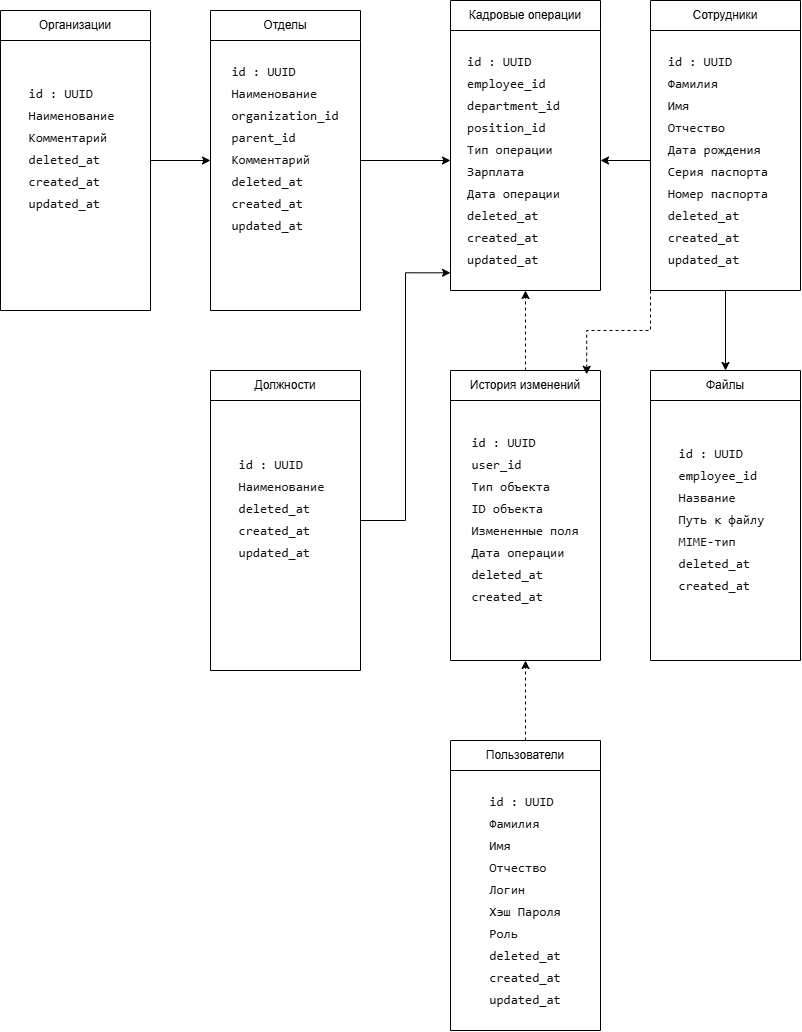

The diagram above was exported from draw.io. Its source (the exported page's mxGraphModel, read from the mxfile embedded in the PNG):
<mxGraphModel dx="2049" dy="1136" grid="1" gridSize="10" guides="1" tooltips="1" connect="1" arrows="1" fold="1" page="1" pageScale="1" pageWidth="827" pageHeight="1169" math="0" shadow="0">
  <root>
    <mxCell id="0" />
    <mxCell id="1" parent="0" />
    <mxCell id="AQfmRHiCT0qWtuEDT-gu-12" edge="1" parent="1" source="AQfmRHiCT0qWtuEDT-gu-1" style="edgeStyle=orthogonalEdgeStyle;rounded=0;orthogonalLoop=1;jettySize=auto;html=1;entryX=0.5;entryY=1;entryDx=0;entryDy=0;defaultLabelBackgroundColor=gap;dashed=1;" target="AQfmRHiCT0qWtuEDT-gu-10">
      <mxGeometry relative="1" as="geometry" />
    </mxCell>
    <mxCell id="AQfmRHiCT0qWtuEDT-gu-1" parent="1" style="swimlane;fontStyle=0;childLayout=stackLayout;horizontal=1;startSize=30;horizontalStack=0;resizeParent=1;resizeParentMax=0;resizeLast=0;collapsible=1;marginBottom=0;whiteSpace=wrap;html=1;" value="Пользователи" vertex="1">
      <mxGeometry height="290" width="150" x="470" y="810" as="geometry" />
    </mxCell>
    <mxCell id="AQfmRHiCT0qWtuEDT-gu-7" parent="AQfmRHiCT0qWtuEDT-gu-1" style="text;html=1;whiteSpace=wrap;strokeColor=none;fillColor=none;align=center;verticalAlign=middle;rounded=0;" value="&lt;pre style=&quot;font-style: normal; font-variant: normal; font-size-adjust: none; font-language-override: normal; font-kerning: auto; font-optical-sizing: auto; font-feature-settings: normal; font-variation-settings: normal; font-stretch: normal; font-size: 13px; line-height: 22px; font-family: Menlo, Monaco, Consolas, &amp;quot;Cascadia Mono&amp;quot;, &amp;quot;Ubuntu Mono&amp;quot;, &amp;quot;DejaVu Sans Mono&amp;quot;, &amp;quot;Liberation Mono&amp;quot;, &amp;quot;JetBrains Mono&amp;quot;, &amp;quot;Fira Code&amp;quot;, Cousine, &amp;quot;Roboto Mono&amp;quot;, &amp;quot;Courier New&amp;quot;, Courier, sans-serif, system-ui; overflow: auto; white-space: pre-wrap; word-break: break-all; padding: 16px; color: rgb(15, 17, 21); text-align: start; margin: 0px !important;&quot;&gt;id : UUID&lt;br&gt;Фамилия &lt;br&gt;Имя&lt;br&gt;Отчество&lt;br&gt;Логин&lt;br&gt;Хэш Пароля&lt;br&gt;Роль&lt;br&gt;deleted_at&lt;br&gt;created_at&lt;br&gt;updated_at&lt;/pre&gt;" vertex="1">
      <mxGeometry height="260" width="150" y="30" as="geometry" />
    </mxCell>
    <mxCell id="AQfmRHiCT0qWtuEDT-gu-15" edge="1" parent="1" source="AQfmRHiCT0qWtuEDT-gu-9" style="edgeStyle=orthogonalEdgeStyle;rounded=0;orthogonalLoop=1;jettySize=auto;html=1;exitX=0.5;exitY=0;exitDx=0;exitDy=0;entryX=0.5;entryY=1;entryDx=0;entryDy=0;defaultLabelBackgroundColor=gap;dashed=1;" target="AQfmRHiCT0qWtuEDT-gu-13">
      <mxGeometry relative="1" as="geometry" />
    </mxCell>
    <mxCell id="AQfmRHiCT0qWtuEDT-gu-9" parent="1" style="swimlane;fontStyle=0;childLayout=stackLayout;horizontal=1;startSize=30;horizontalStack=0;resizeParent=1;resizeParentMax=0;resizeLast=0;collapsible=1;marginBottom=0;whiteSpace=wrap;html=1;" value="История изменений" vertex="1">
      <mxGeometry height="290" width="150" x="470" y="440" as="geometry" />
    </mxCell>
    <mxCell id="AQfmRHiCT0qWtuEDT-gu-10" parent="AQfmRHiCT0qWtuEDT-gu-9" style="text;html=1;whiteSpace=wrap;strokeColor=none;fillColor=none;align=center;verticalAlign=middle;rounded=0;" value="&lt;pre style=&quot;font-style: normal; font-variant: normal; font-size-adjust: none; font-language-override: normal; font-kerning: auto; font-optical-sizing: auto; font-feature-settings: normal; font-variation-settings: normal; font-stretch: normal; font-size: 13px; line-height: 22px; font-family: Menlo, Monaco, Consolas, &amp;quot;Cascadia Mono&amp;quot;, &amp;quot;Ubuntu Mono&amp;quot;, &amp;quot;DejaVu Sans Mono&amp;quot;, &amp;quot;Liberation Mono&amp;quot;, &amp;quot;JetBrains Mono&amp;quot;, &amp;quot;Fira Code&amp;quot;, Cousine, &amp;quot;Roboto Mono&amp;quot;, &amp;quot;Courier New&amp;quot;, Courier, sans-serif, system-ui; overflow: auto; white-space: pre-wrap; word-break: break-all; padding: 16px; color: rgb(15, 17, 21); text-align: start; margin: 0px !important;&quot;&gt;id : UUID&lt;br&gt;user_id &lt;br&gt;Тип объекта&lt;br&gt;ID объекта&lt;br&gt;Измененные поля&lt;br&gt;Дата операции&lt;br&gt;deleted_at&lt;br&gt;created_at&lt;br&gt;&lt;br&gt;&lt;/pre&gt;" vertex="1">
      <mxGeometry height="260" width="150" y="30" as="geometry" />
    </mxCell>
    <mxCell id="AQfmRHiCT0qWtuEDT-gu-13" parent="1" style="swimlane;fontStyle=0;childLayout=stackLayout;horizontal=1;startSize=30;horizontalStack=0;resizeParent=1;resizeParentMax=0;resizeLast=0;collapsible=1;marginBottom=0;whiteSpace=wrap;html=1;" value="Кадровые операции" vertex="1">
      <mxGeometry height="290" width="150" x="470" y="70" as="geometry" />
    </mxCell>
    <mxCell id="AQfmRHiCT0qWtuEDT-gu-14" parent="AQfmRHiCT0qWtuEDT-gu-13" style="text;html=1;whiteSpace=wrap;strokeColor=none;fillColor=none;align=center;verticalAlign=middle;rounded=0;" value="&lt;pre style=&quot;font-variant-numeric: normal; font-variant-east-asian: normal; font-variant-alternates: normal; font-variant-position: normal; font-variant-emoji: normal; font-size-adjust: none; font-language-override: normal; font-kerning: auto; font-optical-sizing: auto; font-feature-settings: normal; font-variation-settings: normal; font-stretch: normal; line-height: 22px; overflow: auto; word-break: break-all; padding: 16px; text-align: start; margin: 0px !important; color: rgb(15, 17, 21);&quot;&gt;&lt;font color=&quot;#0f1115&quot; face=&quot;Menlo, Monaco, Consolas, Cascadia Mono, Ubuntu Mono, DejaVu Sans Mono, Liberation Mono, JetBrains Mono, Fira Code, Cousine, Roboto Mono, Courier New, Courier, sans-serif, system-ui&quot;&gt;&lt;span style=&quot;font-size: 13px; text-wrap-mode: wrap;&quot;&gt;id : UUID&lt;br&gt;employee_id   &lt;br&gt;department_id   position_id &lt;br&gt;Тип операции  &lt;br&gt;Зарплата  &lt;br&gt;Дата операции  &lt;br&gt;deleted_at   &lt;br&gt;created_at  &lt;br&gt;updated_at&lt;/span&gt;&lt;/font&gt;&lt;font color=&quot;rgba(0, 0, 0, 0)&quot; face=&quot;Menlo, Monaco, Consolas, Cascadia Mono, Ubuntu Mono, DejaVu Sans Mono, Liberation Mono, JetBrains Mono, Fira Code, Cousine, Roboto Mono, Courier New, Courier, sans-serif, system-ui&quot;&gt;&lt;span style=&quot;font-size: 13px; text-wrap-mode: wrap;&quot;&gt;&lt;/span&gt;&lt;/font&gt;&lt;/pre&gt;" vertex="1">
      <mxGeometry height="260" width="150" y="30" as="geometry" />
    </mxCell>
    <mxCell id="AQfmRHiCT0qWtuEDT-gu-33" edge="1" parent="1" source="AQfmRHiCT0qWtuEDT-gu-16" style="edgeStyle=orthogonalEdgeStyle;rounded=0;orthogonalLoop=1;jettySize=auto;html=1;exitX=1;exitY=0.5;exitDx=0;exitDy=0;entryX=0;entryY=0.5;entryDx=0;entryDy=0;defaultLabelBackgroundColor=gap;" target="AQfmRHiCT0qWtuEDT-gu-19">
      <mxGeometry relative="1" as="geometry" />
    </mxCell>
    <mxCell id="AQfmRHiCT0qWtuEDT-gu-16" parent="1" style="swimlane;fontStyle=0;childLayout=stackLayout;horizontal=1;startSize=30;horizontalStack=0;resizeParent=1;resizeParentMax=0;resizeLast=0;collapsible=1;marginBottom=0;whiteSpace=wrap;html=1;" value="Организации" vertex="1">
      <mxGeometry height="300" width="150" x="20" y="80" as="geometry" />
    </mxCell>
    <mxCell id="AQfmRHiCT0qWtuEDT-gu-17" parent="AQfmRHiCT0qWtuEDT-gu-16" style="text;html=1;whiteSpace=wrap;strokeColor=none;fillColor=none;align=center;verticalAlign=middle;rounded=0;" value="&lt;pre style=&quot;font-variant-numeric: normal; font-variant-east-asian: normal; font-variant-alternates: normal; font-variant-position: normal; font-variant-emoji: normal; font-size-adjust: none; font-language-override: normal; font-kerning: auto; font-optical-sizing: auto; font-feature-settings: normal; font-variation-settings: normal; font-stretch: normal; line-height: 22px; overflow: auto; word-break: break-all; padding: 16px; text-align: start; color: rgb(15, 17, 21); margin: 0px !important;&quot;&gt;&lt;font color=&quot;#0f1115&quot; face=&quot;Menlo, Monaco, Consolas, Cascadia Mono, Ubuntu Mono, DejaVu Sans Mono, Liberation Mono, JetBrains Mono, Fira Code, Cousine, Roboto Mono, Courier New, Courier, sans-serif, system-ui&quot;&gt;&lt;span style=&quot;font-size: 13px; text-wrap-mode: wrap;&quot;&gt;id : UUID&lt;br&gt;Наименование&lt;br&gt;Комментарий  &lt;br&gt;deleted_at   &lt;br&gt;created_at  &lt;br&gt;updated_at&lt;br&gt;&lt;/span&gt;&lt;pre style=&quot;font-variant: normal; font-size-adjust: none; font-language-override: normal; font-kerning: auto; font-optical-sizing: auto; font-feature-settings: normal; font-variation-settings: normal; font-stretch: normal; line-height: 22px; overflow: auto; word-break: break-all; padding: 16px; color: rgb(15, 17, 21); margin: 0px !important;&quot;&gt;&lt;font face=&quot;Menlo, Monaco, Consolas, Cascadia Mono, Ubuntu Mono, DejaVu Sans Mono, Liberation Mono, JetBrains Mono, Fira Code, Cousine, Roboto Mono, Courier New, Courier, sans-serif, system-ui&quot;&gt;&lt;span style=&quot;font-size: 13px; text-wrap-mode: wrap;&quot;&gt; &lt;br&gt;&lt;/span&gt;&lt;/font&gt;&lt;/pre&gt;&lt;/font&gt;&lt;font color=&quot;rgba(0, 0, 0, 0)&quot; face=&quot;Menlo, Monaco, Consolas, Cascadia Mono, Ubuntu Mono, DejaVu Sans Mono, Liberation Mono, JetBrains Mono, Fira Code, Cousine, Roboto Mono, Courier New, Courier, sans-serif, system-ui&quot;&gt;&lt;span style=&quot;font-size: 13px; text-wrap-mode: wrap;&quot;&gt;&lt;/span&gt;&lt;/font&gt;&lt;/pre&gt;" vertex="1">
      <mxGeometry height="270" width="150" y="30" as="geometry" />
    </mxCell>
    <mxCell id="AQfmRHiCT0qWtuEDT-gu-22" edge="1" parent="1" source="AQfmRHiCT0qWtuEDT-gu-19" style="edgeStyle=orthogonalEdgeStyle;rounded=0;orthogonalLoop=1;jettySize=auto;html=1;exitX=1;exitY=0.5;exitDx=0;exitDy=0;defaultLabelBackgroundColor=gap;" target="AQfmRHiCT0qWtuEDT-gu-14">
      <mxGeometry relative="1" as="geometry" />
    </mxCell>
    <mxCell id="AQfmRHiCT0qWtuEDT-gu-19" parent="1" style="swimlane;fontStyle=0;childLayout=stackLayout;horizontal=1;startSize=30;horizontalStack=0;resizeParent=1;resizeParentMax=0;resizeLast=0;collapsible=1;marginBottom=0;whiteSpace=wrap;html=1;" value="Отделы" vertex="1">
      <mxGeometry height="300" width="150" x="230" y="80" as="geometry" />
    </mxCell>
    <mxCell id="AQfmRHiCT0qWtuEDT-gu-20" parent="AQfmRHiCT0qWtuEDT-gu-19" style="text;html=1;whiteSpace=wrap;strokeColor=none;fillColor=none;align=center;verticalAlign=middle;rounded=0;" value="&lt;pre style=&quot;font-variant-numeric: normal; font-variant-east-asian: normal; font-variant-alternates: normal; font-variant-position: normal; font-variant-emoji: normal; font-size-adjust: none; font-language-override: normal; font-kerning: auto; font-optical-sizing: auto; font-feature-settings: normal; font-variation-settings: normal; font-stretch: normal; line-height: 22px; overflow: auto; word-break: break-all; padding: 16px; text-align: start; color: rgb(15, 17, 21); margin: 0px !important;&quot;&gt;&lt;font color=&quot;#0f1115&quot; face=&quot;Menlo, Monaco, Consolas, Cascadia Mono, Ubuntu Mono, DejaVu Sans Mono, Liberation Mono, JetBrains Mono, Fira Code, Cousine, Roboto Mono, Courier New, Courier, sans-serif, system-ui&quot;&gt;&lt;span style=&quot;font-size: 13px; text-wrap-mode: wrap;&quot;&gt;id : UUID&lt;br&gt;Наименование&lt;br&gt;organization_id&lt;br&gt;parent_id&lt;br&gt;Комментарий  &lt;br&gt;deleted_at   &lt;br&gt;created_at  &lt;br&gt;updated_at&lt;br&gt;&lt;/span&gt;&lt;pre style=&quot;font-variant: normal; font-size-adjust: none; font-language-override: normal; font-kerning: auto; font-optical-sizing: auto; font-feature-settings: normal; font-variation-settings: normal; font-stretch: normal; line-height: 22px; overflow: auto; word-break: break-all; padding: 16px; color: rgb(15, 17, 21); margin: 0px !important;&quot;&gt;&lt;font face=&quot;Menlo, Monaco, Consolas, Cascadia Mono, Ubuntu Mono, DejaVu Sans Mono, Liberation Mono, JetBrains Mono, Fira Code, Cousine, Roboto Mono, Courier New, Courier, sans-serif, system-ui&quot;&gt;&lt;span style=&quot;font-size: 13px; text-wrap-mode: wrap;&quot;&gt; &lt;br&gt;&lt;/span&gt;&lt;/font&gt;&lt;/pre&gt;&lt;/font&gt;&lt;font color=&quot;rgba(0, 0, 0, 0)&quot; face=&quot;Menlo, Monaco, Consolas, Cascadia Mono, Ubuntu Mono, DejaVu Sans Mono, Liberation Mono, JetBrains Mono, Fira Code, Cousine, Roboto Mono, Courier New, Courier, sans-serif, system-ui&quot;&gt;&lt;span style=&quot;font-size: 13px; text-wrap-mode: wrap;&quot;&gt;&lt;/span&gt;&lt;/font&gt;&lt;/pre&gt;" vertex="1">
      <mxGeometry height="270" width="150" y="30" as="geometry" />
    </mxCell>
    <mxCell id="AQfmRHiCT0qWtuEDT-gu-23" parent="1" style="swimlane;fontStyle=0;childLayout=stackLayout;horizontal=1;startSize=30;horizontalStack=0;resizeParent=1;resizeParentMax=0;resizeLast=0;collapsible=1;marginBottom=0;whiteSpace=wrap;html=1;" value="Должности" vertex="1">
      <mxGeometry height="300" width="150" x="230" y="440" as="geometry" />
    </mxCell>
    <mxCell id="AQfmRHiCT0qWtuEDT-gu-24" parent="AQfmRHiCT0qWtuEDT-gu-23" style="text;html=1;whiteSpace=wrap;strokeColor=none;fillColor=none;align=center;verticalAlign=middle;rounded=0;" value="&lt;pre style=&quot;font-variant-numeric: normal; font-variant-east-asian: normal; font-variant-alternates: normal; font-variant-position: normal; font-variant-emoji: normal; font-size-adjust: none; font-language-override: normal; font-kerning: auto; font-optical-sizing: auto; font-feature-settings: normal; font-variation-settings: normal; font-stretch: normal; line-height: 22px; overflow: auto; word-break: break-all; padding: 16px; text-align: start; color: rgb(15, 17, 21); margin: 0px !important;&quot;&gt;&lt;font color=&quot;#0f1115&quot; face=&quot;Menlo, Monaco, Consolas, Cascadia Mono, Ubuntu Mono, DejaVu Sans Mono, Liberation Mono, JetBrains Mono, Fira Code, Cousine, Roboto Mono, Courier New, Courier, sans-serif, system-ui&quot;&gt;&lt;span style=&quot;font-size: 13px; text-wrap-mode: wrap;&quot;&gt;id : UUID&lt;br&gt;Наименование &lt;br&gt;deleted_at   &lt;br&gt;created_at  &lt;br&gt;updated_at&lt;br&gt;&lt;/span&gt;&lt;pre style=&quot;font-variant: normal; font-size-adjust: none; font-language-override: normal; font-kerning: auto; font-optical-sizing: auto; font-feature-settings: normal; font-variation-settings: normal; font-stretch: normal; line-height: 22px; overflow: auto; word-break: break-all; padding: 16px; color: rgb(15, 17, 21); margin: 0px !important;&quot;&gt;&lt;font face=&quot;Menlo, Monaco, Consolas, Cascadia Mono, Ubuntu Mono, DejaVu Sans Mono, Liberation Mono, JetBrains Mono, Fira Code, Cousine, Roboto Mono, Courier New, Courier, sans-serif, system-ui&quot;&gt;&lt;span style=&quot;font-size: 13px; text-wrap-mode: wrap;&quot;&gt; &lt;br&gt;&lt;/span&gt;&lt;/font&gt;&lt;/pre&gt;&lt;/font&gt;&lt;font color=&quot;rgba(0, 0, 0, 0)&quot; face=&quot;Menlo, Monaco, Consolas, Cascadia Mono, Ubuntu Mono, DejaVu Sans Mono, Liberation Mono, JetBrains Mono, Fira Code, Cousine, Roboto Mono, Courier New, Courier, sans-serif, system-ui&quot;&gt;&lt;span style=&quot;font-size: 13px; text-wrap-mode: wrap;&quot;&gt;&lt;/span&gt;&lt;/font&gt;&lt;/pre&gt;" vertex="1">
      <mxGeometry height="270" width="150" y="30" as="geometry" />
    </mxCell>
    <mxCell id="AQfmRHiCT0qWtuEDT-gu-25" edge="1" parent="1" source="AQfmRHiCT0qWtuEDT-gu-23" style="edgeStyle=orthogonalEdgeStyle;rounded=0;orthogonalLoop=1;jettySize=auto;html=1;entryX=0;entryY=0.932;entryDx=0;entryDy=0;entryPerimeter=0;defaultLabelBackgroundColor=gap;" target="AQfmRHiCT0qWtuEDT-gu-14">
      <mxGeometry relative="1" as="geometry" />
    </mxCell>
    <mxCell id="AQfmRHiCT0qWtuEDT-gu-31" edge="1" parent="1" source="AQfmRHiCT0qWtuEDT-gu-26" style="edgeStyle=orthogonalEdgeStyle;rounded=0;orthogonalLoop=1;jettySize=auto;html=1;entryX=0.5;entryY=0;entryDx=0;entryDy=0;defaultLabelBackgroundColor=gap;" target="AQfmRHiCT0qWtuEDT-gu-29">
      <mxGeometry relative="1" as="geometry" />
    </mxCell>
    <mxCell id="AQfmRHiCT0qWtuEDT-gu-26" parent="1" style="swimlane;fontStyle=0;childLayout=stackLayout;horizontal=1;startSize=30;horizontalStack=0;resizeParent=1;resizeParentMax=0;resizeLast=0;collapsible=1;marginBottom=0;whiteSpace=wrap;html=1;" value="Сотрудники" vertex="1">
      <mxGeometry height="290" width="150" x="670" y="70" as="geometry" />
    </mxCell>
    <mxCell id="AQfmRHiCT0qWtuEDT-gu-27" parent="AQfmRHiCT0qWtuEDT-gu-26" style="text;html=1;whiteSpace=wrap;strokeColor=none;fillColor=none;align=center;verticalAlign=middle;rounded=0;" value="&lt;pre style=&quot;font-variant-numeric: normal; font-variant-east-asian: normal; font-variant-alternates: normal; font-variant-position: normal; font-variant-emoji: normal; font-size-adjust: none; font-language-override: normal; font-kerning: auto; font-optical-sizing: auto; font-feature-settings: normal; font-variation-settings: normal; font-stretch: normal; line-height: 22px; overflow: auto; word-break: break-all; padding: 16px; text-align: start; color: rgb(15, 17, 21); margin: 0px !important;&quot;&gt;&lt;font color=&quot;#0f1115&quot; face=&quot;Menlo, Monaco, Consolas, Cascadia Mono, Ubuntu Mono, DejaVu Sans Mono, Liberation Mono, JetBrains Mono, Fira Code, Cousine, Roboto Mono, Courier New, Courier, sans-serif, system-ui&quot;&gt;&lt;span style=&quot;font-size: 13px; text-wrap-mode: wrap;&quot;&gt;id : UUID&lt;br&gt;Фамилия&lt;br&gt;Имя&lt;br&gt;Отчество&lt;br&gt;Дата рождения&lt;br&gt;Серия паспорта&lt;br&gt;Номер паспорта  &lt;br&gt;deleted_at   &lt;br&gt;created_at  &lt;br&gt;updated_at&lt;/span&gt;&lt;/font&gt;&lt;font color=&quot;rgba(0, 0, 0, 0)&quot; face=&quot;Menlo, Monaco, Consolas, Cascadia Mono, Ubuntu Mono, DejaVu Sans Mono, Liberation Mono, JetBrains Mono, Fira Code, Cousine, Roboto Mono, Courier New, Courier, sans-serif, system-ui&quot;&gt;&lt;span style=&quot;font-size: 13px; text-wrap-mode: wrap;&quot;&gt;&lt;/span&gt;&lt;/font&gt;&lt;/pre&gt;" vertex="1">
      <mxGeometry height="260" width="150" y="30" as="geometry" />
    </mxCell>
    <mxCell id="AQfmRHiCT0qWtuEDT-gu-29" parent="1" style="swimlane;fontStyle=0;childLayout=stackLayout;horizontal=1;startSize=30;horizontalStack=0;resizeParent=1;resizeParentMax=0;resizeLast=0;collapsible=1;marginBottom=0;whiteSpace=wrap;html=1;" value="Файлы" vertex="1">
      <mxGeometry height="290" width="150" x="670" y="440" as="geometry" />
    </mxCell>
    <mxCell id="AQfmRHiCT0qWtuEDT-gu-30" parent="AQfmRHiCT0qWtuEDT-gu-29" style="text;html=1;whiteSpace=wrap;strokeColor=none;fillColor=none;align=center;verticalAlign=middle;rounded=0;" value="&lt;pre style=&quot;font-variant-numeric: normal; font-variant-east-asian: normal; font-variant-alternates: normal; font-variant-position: normal; font-variant-emoji: normal; font-size-adjust: none; font-language-override: normal; font-kerning: auto; font-optical-sizing: auto; font-feature-settings: normal; font-variation-settings: normal; font-stretch: normal; line-height: 22px; overflow: auto; word-break: break-all; padding: 16px; text-align: start; color: rgb(15, 17, 21); margin: 0px !important;&quot;&gt;&lt;font color=&quot;#0f1115&quot; face=&quot;Menlo, Monaco, Consolas, Cascadia Mono, Ubuntu Mono, DejaVu Sans Mono, Liberation Mono, JetBrains Mono, Fira Code, Cousine, Roboto Mono, Courier New, Courier, sans-serif, system-ui&quot;&gt;&lt;span style=&quot;font-size: 13px; text-wrap-mode: wrap;&quot;&gt;id : UUID&lt;br&gt;employee_id&lt;br&gt;Название&lt;br&gt;Путь к файлу&lt;br&gt;MIME-тип&lt;br&gt;deleted_at   &lt;br&gt;created_at  &lt;br&gt;&lt;br&gt;&lt;/span&gt;&lt;/font&gt;&lt;/pre&gt;" vertex="1">
      <mxGeometry height="260" width="150" y="30" as="geometry" />
    </mxCell>
    <mxCell id="AQfmRHiCT0qWtuEDT-gu-34" edge="1" parent="1" source="AQfmRHiCT0qWtuEDT-gu-27" style="edgeStyle=orthogonalEdgeStyle;rounded=0;orthogonalLoop=1;jettySize=auto;html=1;exitX=0;exitY=0.5;exitDx=0;exitDy=0;entryX=1;entryY=0.5;entryDx=0;entryDy=0;defaultLabelBackgroundColor=gap;" target="AQfmRHiCT0qWtuEDT-gu-14">
      <mxGeometry relative="1" as="geometry" />
    </mxCell>
    <mxCell id="AQfmRHiCT0qWtuEDT-gu-35" edge="1" parent="1" source="AQfmRHiCT0qWtuEDT-gu-26" style="edgeStyle=orthogonalEdgeStyle;rounded=0;orthogonalLoop=1;jettySize=auto;html=1;exitX=0;exitY=1;exitDx=0;exitDy=0;entryX=0.908;entryY=0.013;entryDx=0;entryDy=0;entryPerimeter=0;defaultLabelBackgroundColor=gap;dashed=1;" target="AQfmRHiCT0qWtuEDT-gu-9">
      <mxGeometry relative="1" as="geometry" />
    </mxCell>
  </root>
</mxGraphModel>